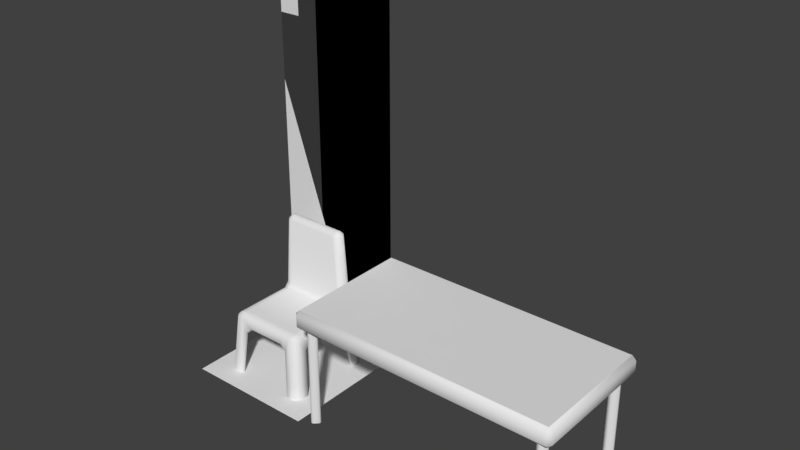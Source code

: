 # Source: models.blend  (saved by Blender 2.79.0; exported with 4.5.12 LTS)
import bpy
from mathutils import Matrix  # noqa: F401  (used for matrix-valued properties, if any)

bpy.ops.wm.read_factory_settings(use_empty=True)
scene = bpy.context.scene
scene.name = 'Scene'

# ---- collections
col_collection_1 = bpy.data.collections.new('Collection 1'); scene.collection.children.link(col_collection_1)

# ---- materials (node trees are filled in below, after node groups)
mat_material = bpy.data.materials.new('Material')
mat_material.alpha_threshold = 0.0
mat_material.use_transparent_shadow = False
mat_material.roughness = 0.5
mat_material.line_color = (0.0, 0.0, 0.0, 1.0)

# ---- material node trees

# ---- world
world_world = bpy.data.worlds.new('World'); scene.world = world_world
world_world.color = (0.05088, 0.05088, 0.05088)
world_world.use_sun_shadow = False
world_world.sun_shadow_jitter_overblur = 0.0
world_world.cycles.sampling_method = 'MANUAL'

# ---- meshes
me_cube_002 = bpy.data.meshes.new('Cube.002')
me_cube_002.from_pydata([(-1.0, -0.5, 0.7535), (-0.8708, -0.4525, -2.98e-08), (-0.9508, -0.4525, -2.98e-08), (1.007, -0.5, 0.8988), (-1.0, 0.5, 0.8988), (1.007, 0.5, 0.8988), (-1.0, -0.5, 0.8988), (1.007, 0.5, 0.7535), (-1.0, 0.5, 0.7535), (1.007, -0.5, 0.7535), (-0.8708, -0.3725, -2.98e-08), (-0.9508, -0.3725, -2.98e-08), (-0.8708, -0.4525, 0.7535), (-0.9508, -0.4525, 0.7535), (-0.8708, -0.3725, 0.7535), (-0.9508, -0.3725, 0.7535), (-0.8708, 0.3668, -2.98e-08), (-0.9508, 0.3668, -2.98e-08), (-0.8708, 0.4468, -2.98e-08), (-0.9508, 0.4468, -2.98e-08), (-0.8708, 0.3668, 0.7535), (-0.9508, 0.3668, 0.7535), (-0.8708, 0.4468, 0.7535), (-0.9508, 0.4468, 0.7535), (0.949, -0.4525, -2.98e-08), (0.869, -0.4525, -2.98e-08), (0.949, -0.3725, -2.98e-08), (0.869, -0.3725, -2.98e-08), (0.949, -0.4525, 0.7535), (0.869, -0.4525, 0.7535), (0.949, -0.3725, 0.7535), (0.869, -0.3725, 0.7535), (0.949, 0.3668, -2.98e-08), (0.869, 0.3668, -2.98e-08), (0.949, 0.4468, -2.98e-08), (0.869, 0.4468, -2.98e-08), (0.949, 0.3668, 0.7535), (0.869, 0.3668, 0.7535), (0.949, 0.4468, 0.7535), (0.869, 0.4468, 0.7535)], [], [(7, 8, 4, 5), (9, 7, 5, 3), (0, 9, 3, 6), (8, 0, 6, 4), (0, 8, 7, 9), (6, 3, 5, 4), (1, 10, 14, 12), (11, 2, 13, 15), (10, 11, 15, 14), (2, 1, 12, 13), (16, 18, 22, 20), (19, 17, 21, 23), (18, 19, 23, 22), (17, 16, 20, 21), (24, 26, 30, 28), (27, 25, 29, 31), (26, 27, 31, 30), (25, 24, 28, 29), (32, 34, 38, 36), (35, 33, 37, 39), (34, 35, 39, 38), (33, 32, 36, 37)])
me_cube_002.polygons.foreach_set('use_smooth', [True] * 22)
_k = set([(0, 8), (0, 9), (3, 5), (3, 6), (4, 5), (4, 6), (7, 8), (7, 9)])
me_cube_002.attributes.new('sharp_edge', 'BOOLEAN', 'EDGE').data.foreach_set('value', [ (min(e.vertices), max(e.vertices)) in _k for e in me_cube_002.edges])
me_cube_002.materials.append(mat_material)
me_cube_002.use_remesh_preserve_volume = False
me_cube_002.use_remesh_preserve_attributes = False
me_cube_002.use_mirror_vertex_groups = False
me_cube_002.update()
me_cube_003 = bpy.data.meshes.new('Cube.003')
me_cube_003.from_pydata([(-0.3448, -0.3448, 0.0), (0.2028, -0.3448, 0.0), (-0.2028, -0.3448, 0.0), (0.3448, -0.3448, 0.0), (0.1783, -0.3031, 0.3628), (-0.1783, -0.3031, 0.3628), (0.3448, 0.2082, 0.0), (0.3448, -0.2082, 0.0), (0.3448, 0.3448, 0.0), (0.3031, 0.183, 0.3628), (0.3031, -0.183, 0.3628), (-0.2028, 0.3448, 0.0), (0.2028, 0.3448, 0.0), (-0.1783, 0.3031, 0.3628), (0.1783, 0.3031, 0.3628), (-0.3448, 0.3448, 0.0), (-0.3448, -0.2082, 0.0), (-0.3448, 0.2082, 0.0), (-0.3031, -0.183, 0.3628), (-0.3031, 0.183, 0.3628), (-0.3031, -0.3031, 0.484), (0.2066, -0.3031, 0.484), (0.3031, -0.3031, 0.484), (-0.2066, -0.3031, 0.484), (0.3031, 0.2066, 0.484), (0.3031, 0.3031, 0.484), (0.3031, -0.2066, 0.484), (-0.2066, 0.3031, 0.484), (0.2066, 0.3031, 0.484), (-0.3031, 0.3031, 0.484), (-0.3031, -0.2066, 0.484), (-0.3031, 0.2066, 0.484), (0.2066, 0.2066, 0.484), (0.2066, -0.2066, 0.484), (-0.2066, 0.2066, 0.484), (-0.2066, -0.2066, 0.484), (0.2543, 0.2066, 1.089), (0.2543, 0.3031, 1.089), (-0.1734, 0.3031, 1.089), (0.1734, 0.3031, 1.089), (-0.2543, 0.3031, 1.089), (-0.2543, 0.2066, 1.089), (0.1734, 0.2066, 1.089), (-0.1734, 0.2066, 1.089)], [], [(22, 21, 4, 1, 3), (25, 24, 9, 6, 8), (15, 29, 27, 13, 11), (0, 20, 30, 18, 16), (28, 25, 8, 12, 14), (26, 22, 3, 7, 10), (5, 23, 20, 0, 2), (19, 31, 29, 15, 17), (19, 18, 30, 31), (5, 4, 21, 23), (10, 9, 24, 26), (14, 13, 27, 28), (34, 32, 42, 43), (33, 21, 22, 26), (27, 29, 40, 38), (35, 33, 32, 34), (23, 21, 33, 35), (32, 33, 26, 24), (30, 35, 34, 31), (31, 34, 43, 41), (20, 23, 35, 30), (42, 36, 37, 39), (43, 42, 39, 38), (41, 43, 38, 40), (24, 25, 37, 36), (32, 24, 36, 42), (28, 27, 38, 39), (25, 28, 39, 37), (29, 31, 41, 40), (13, 19, 17, 11), (9, 14, 12, 6), (4, 10, 7, 1), (5, 2, 16, 18), (19, 13, 14, 9, 10, 4, 5, 18)])
me_cube_003.polygons.foreach_set('use_smooth', [True] * 34)
me_cube_003.materials.append(mat_material)
me_cube_003.use_remesh_preserve_volume = False
me_cube_003.use_remesh_preserve_attributes = False
me_cube_003.use_mirror_vertex_groups = False
me_cube_003.update()
me_cube_001 = bpy.data.meshes.new('Cube.001')
me_cube_001.from_pydata([(-0.5, 0.0, 0.0), (0.5, 0.0, 0.0), (-0.5, 0.0, 3.0), (0.5, 0.0, 3.0), (0.5, 4.371e-08, 0.0), (-0.5, -4.371e-08, 0.0), (0.5, 4.371e-08, 3.0), (-0.5, -4.371e-08, 3.0)], [], [(0, 1, 3, 2), (4, 5, 7, 6)])
_uv = me_cube_001.uv_layers.new(name='UVMap')
_uv.uv.foreach_set('vector', [5.777e-05, 5.773e-05, 1.0, 0.0001155, 1.0, 1.0, 5.773e-05, 0.9999, 0.0, 0.0002308, 1.0, 0.0002309, 1.0, 1.0, 0.0, 1.0])
me_cube_001.materials.append(mat_material)
me_cube_001.use_remesh_preserve_volume = False
me_cube_001.use_remesh_preserve_attributes = False
me_cube_001.use_mirror_vertex_groups = False
me_cube_001.update()
me_cube = bpy.data.meshes.new('Cube')
me_cube.from_pydata([(0.5, 0.5, 0.0), (0.5, -0.5, 0.0), (-0.5, -0.5, 0.0), (-0.5, 0.5, 0.0)], [], [(0, 3, 2, 1)])
_uv = me_cube.uv_layers.new(name='UVMap')
_uv.uv.foreach_set('vector', [0.9999, 0.9999, 0.0001002, 0.9999, 9.998e-05, 0.0001003, 0.9999, 9.998e-05])
me_cube.materials.append(mat_material)
me_cube.use_remesh_preserve_volume = False
me_cube.use_remesh_preserve_attributes = False
me_cube.use_mirror_vertex_groups = False
me_cube.update()

# ---- objects
ob_furniture_table = bpy.data.objects.new('furniture_table', me_cube_002)
ob_furniture_chair = bpy.data.objects.new('furniture_chair', me_cube_003)
ob_structure_wall = bpy.data.objects.new('structure_wall', me_cube_001)
ob_structure_floor = bpy.data.objects.new('structure_floor', me_cube)

# ---- transforms, parenting, visibility, modifiers, constraints
ob_furniture_table.location = (1.5, 0.0, 0.0)
ob_furniture_table.lock_rotations_4d = False
ob_furniture_table.empty_display_type = 'ARROWS'
ob_furniture_table.lineart.crease_threshold = 0.0
_m = ob_furniture_table.modifiers.new('Bevel', 'BEVEL')
_m.width = 0.032
_m.width_pct = 0.032
_m.limit_method = 'NONE'
_m.spread = 0.0
_m = ob_furniture_table.modifiers.new('EdgeSplit', 'EDGE_SPLIT')
_m.use_edge_angle = False
ob_furniture_chair.location = (0.0, 0.0, 0.0)
ob_furniture_chair.lock_rotations_4d = False
ob_furniture_chair.empty_display_type = 'ARROWS'
ob_furniture_chair.lineart.crease_threshold = 0.0
_m = ob_furniture_chair.modifiers.new('Bevel', 'BEVEL')
_m.width = 0.032
_m.width_pct = 0.032
_m.limit_method = 'NONE'
_m.spread = 0.0
ob_structure_wall.location = (0.0, 0.5, 0.0)
ob_structure_wall.lock_rotations_4d = False
ob_structure_wall.empty_display_type = 'ARROWS'
ob_structure_wall.lineart.crease_threshold = 0.0
ob_structure_floor.location = (0.0, 0.0, 0.0)
ob_structure_floor.lock_rotations_4d = False
ob_structure_floor.empty_display_type = 'ARROWS'
ob_structure_floor.lineart.crease_threshold = 0.0

# ---- collection membership
col_collection_1.objects.link(ob_furniture_table)
col_collection_1.objects.link(ob_furniture_chair)
col_collection_1.objects.link(ob_structure_wall)
col_collection_1.objects.link(ob_structure_floor)

# ---- scene / render settings (as saved in the file)
scene.frame_start = 1; scene.frame_end = 250; scene.frame_set(1)
scene.render.engine = 'BLENDER_EEVEE_NEXT'
scene.render.resolution_percentage = 50
scene.render.dither_intensity = 0.0
scene.cycles.use_denoising = False
scene.cycles.samples = 128
scene.cycles.sampling_pattern = 'TABULATED_SOBOL'
scene.cycles.use_adaptive_sampling = False
scene.cycles.use_light_tree = False
scene.cycles.blur_glossy = 0.0
scene.cycles.sample_clamp_indirect = 0.0
scene.view_settings.view_transform = 'Standard'
bpy.context.view_layer.update()

# ---- added for rendering (the .blend has no active camera and no usable light): camera, sun
cam_auto = bpy.data.cameras.new('AutoCamera')
cam_auto.lens = 50.0
cam_auto.sensor_width = 36.0
cam_auto.clip_end = 1000.0
ob_auto_camera = bpy.data.objects.new('AutoCamera', cam_auto)
scene.collection.objects.link(ob_auto_camera)
ob_auto_camera.location = (5.04115, -4.84506, 4.73004)
ob_auto_camera.rotation_euler = (1.09748, -7.21219e-08, 0.694738)
scene.camera = ob_auto_camera
light_auto_sun = bpy.data.lights.new('AutoSun', 'SUN')
light_auto_sun.energy = 3.0
light_auto_sun.angle = 0.0523599
ob_auto_sun = bpy.data.objects.new('AutoSun', light_auto_sun)
scene.collection.objects.link(ob_auto_sun)
ob_auto_sun.rotation_euler = (0.872665, 0.174533, 0.523599)
bpy.context.view_layer.update()
